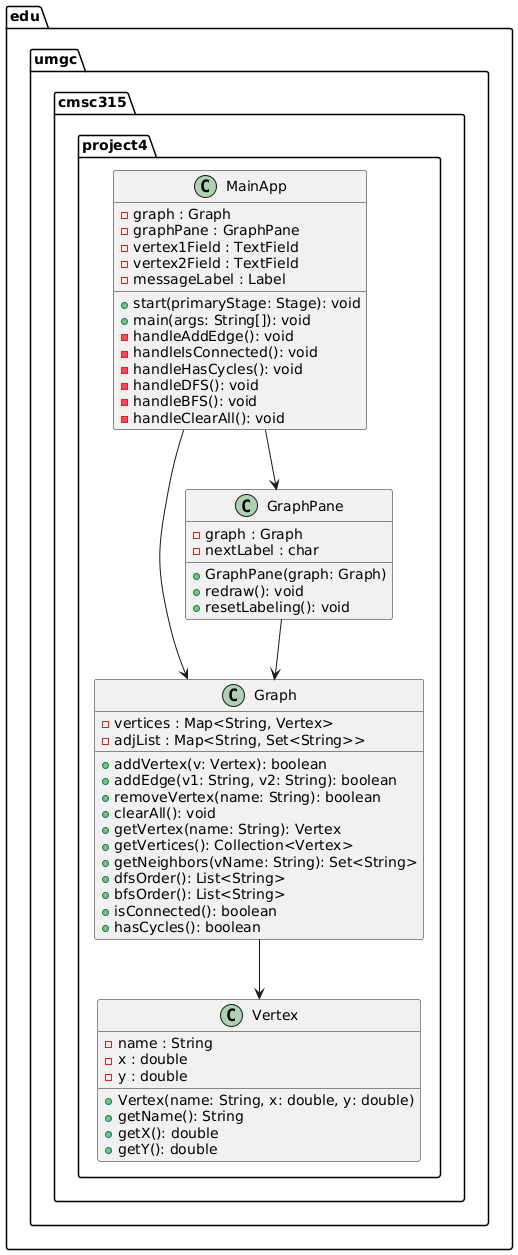

The diagram above was rendered by PlantUML. Its source (embedded in the PNG):
@startuml
package edu.umgc.cmsc315.project4 {

    class Vertex {
        - name : String
        - x : double
        - y : double
        + Vertex(name: String, x: double, y: double)
        + getName(): String
        + getX(): double
        + getY(): double
    }

    class Graph {
        - vertices : Map<String, Vertex>
        - adjList : Map<String, Set<String>>
        + addVertex(v: Vertex): boolean
        + addEdge(v1: String, v2: String): boolean
        + removeVertex(name: String): boolean
        + clearAll(): void
        + getVertex(name: String): Vertex
        + getVertices(): Collection<Vertex>
        + getNeighbors(vName: String): Set<String>
        + dfsOrder(): List<String>
        + bfsOrder(): List<String>
        + isConnected(): boolean
        + hasCycles(): boolean
    }

    class GraphPane {
        - graph : Graph
        - nextLabel : char
        + GraphPane(graph: Graph)
        + redraw(): void
        + resetLabeling(): void
    }

    class MainApp {
        - graph : Graph
        - graphPane : GraphPane
        - vertex1Field : TextField
        - vertex2Field : TextField
        - messageLabel : Label
        + start(primaryStage: Stage): void
        + main(args: String[]): void
        - handleAddEdge(): void
        - handleIsConnected(): void
        - handleHasCycles(): void
        - handleDFS(): void
        - handleBFS(): void
        - handleClearAll(): void
    }

    GraphPane --> Graph
    MainApp --> GraphPane
    MainApp --> Graph
    Graph --> Vertex
}
@enduml